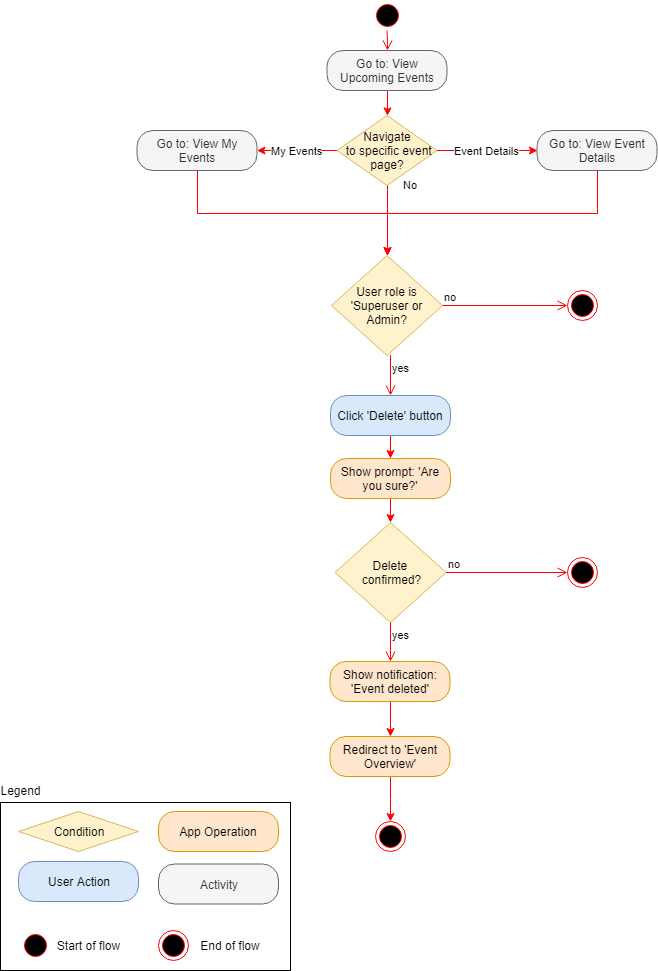

The diagram above was exported from draw.io. Its source (the exported page's mxGraphModel, read from the mxfile embedded in the PNG):
<mxGraphModel dx="1394" dy="834" grid="1" gridSize="10" guides="1" tooltips="1" connect="1" arrows="1" fold="1" page="1" pageScale="1" pageWidth="850" pageHeight="1100" math="0" shadow="0">
  <root>
    <mxCell id="4ZS3EpWpG1w66KFBzP2o-0" />
    <mxCell id="4ZS3EpWpG1w66KFBzP2o-1" parent="4ZS3EpWpG1w66KFBzP2o-0" />
    <mxCell id="grkCuLl1qtXvQZ5IGYe_-13" value="yes" style="edgeStyle=orthogonalEdgeStyle;html=1;align=left;verticalAlign=top;endArrow=open;endSize=8;strokeColor=#ff0000;entryX=0.5;entryY=0;entryDx=0;entryDy=0;" parent="4ZS3EpWpG1w66KFBzP2o-1" target="grkCuLl1qtXvQZ5IGYe_-17" edge="1">
      <mxGeometry x="-1" relative="1" as="geometry">
        <mxPoint x="407" y="402" as="targetPoint" />
        <mxPoint x="410" y="361.5994959949601" as="sourcePoint" />
      </mxGeometry>
    </mxCell>
    <mxCell id="SszZu4GhLbIaljiPz2G4-33" value="" style="edgeStyle=orthogonalEdgeStyle;rounded=0;orthogonalLoop=1;jettySize=auto;html=1;strokeColor=#FF0000;" edge="1" parent="4ZS3EpWpG1w66KFBzP2o-1" source="grkCuLl1qtXvQZ5IGYe_-17" target="SszZu4GhLbIaljiPz2G4-32">
      <mxGeometry relative="1" as="geometry" />
    </mxCell>
    <mxCell id="grkCuLl1qtXvQZ5IGYe_-17" value="Click 'Delete' button" style="rounded=1;whiteSpace=wrap;html=1;arcSize=40;fillColor=#dae8fc;strokeColor=#6c8ebf;" parent="4ZS3EpWpG1w66KFBzP2o-1" vertex="1">
      <mxGeometry x="350" y="402" width="120" height="40" as="geometry" />
    </mxCell>
    <mxCell id="SszZu4GhLbIaljiPz2G4-36" value="" style="edgeStyle=orthogonalEdgeStyle;rounded=0;orthogonalLoop=1;jettySize=auto;html=1;strokeColor=#FF0000;" edge="1" parent="4ZS3EpWpG1w66KFBzP2o-1" source="SszZu4GhLbIaljiPz2G4-32" target="Apd15werdiCsFyPC64wL-0">
      <mxGeometry relative="1" as="geometry" />
    </mxCell>
    <mxCell id="SszZu4GhLbIaljiPz2G4-32" value="Show prompt: 'Are you sure?'" style="rounded=1;whiteSpace=wrap;html=1;arcSize=40;fillColor=#ffe6cc;strokeColor=#d79b00;" vertex="1" parent="4ZS3EpWpG1w66KFBzP2o-1">
      <mxGeometry x="350" y="465" width="120" height="40" as="geometry" />
    </mxCell>
    <mxCell id="grkCuLl1qtXvQZ5IGYe_-23" value="" style="edgeStyle=orthogonalEdgeStyle;rounded=0;orthogonalLoop=1;jettySize=auto;html=1;strokeColor=#FF0000;" parent="4ZS3EpWpG1w66KFBzP2o-1" source="grkCuLl1qtXvQZ5IGYe_-20" target="grkCuLl1qtXvQZ5IGYe_-22" edge="1">
      <mxGeometry relative="1" as="geometry" />
    </mxCell>
    <mxCell id="grkCuLl1qtXvQZ5IGYe_-20" value="Show notification: 'Event deleted'" style="rounded=1;whiteSpace=wrap;html=1;arcSize=40;fillColor=#ffe6cc;strokeColor=#d79b00;" parent="4ZS3EpWpG1w66KFBzP2o-1" vertex="1">
      <mxGeometry x="349.5" y="668" width="120" height="40" as="geometry" />
    </mxCell>
    <mxCell id="umfJuTJtVZHdwFdXmKEv-2" value="" style="edgeStyle=orthogonalEdgeStyle;rounded=0;orthogonalLoop=1;jettySize=auto;html=1;strokeColor=#FF0000;entryX=0.5;entryY=0;entryDx=0;entryDy=0;" parent="4ZS3EpWpG1w66KFBzP2o-1" source="grkCuLl1qtXvQZ5IGYe_-22" target="umfJuTJtVZHdwFdXmKEv-0" edge="1">
      <mxGeometry relative="1" as="geometry">
        <mxPoint x="409.5" y="863" as="targetPoint" />
      </mxGeometry>
    </mxCell>
    <mxCell id="grkCuLl1qtXvQZ5IGYe_-22" value="Redirect to 'Event Overview'" style="rounded=1;whiteSpace=wrap;html=1;arcSize=40;fillColor=#ffe6cc;strokeColor=#d79b00;" parent="4ZS3EpWpG1w66KFBzP2o-1" vertex="1">
      <mxGeometry x="349.5" y="743" width="120" height="40" as="geometry" />
    </mxCell>
    <mxCell id="Apd15werdiCsFyPC64wL-0" value="Delete &lt;br&gt;confirmed?" style="rhombus;whiteSpace=wrap;html=1;fillColor=#fff2cc;strokeColor=#d6b656;aspect=fixed;" parent="4ZS3EpWpG1w66KFBzP2o-1" vertex="1">
      <mxGeometry x="354.5" y="529" width="111.11" height="100" as="geometry" />
    </mxCell>
    <mxCell id="Apd15werdiCsFyPC64wL-1" value="no" style="edgeStyle=orthogonalEdgeStyle;html=1;align=left;verticalAlign=bottom;endArrow=open;endSize=8;strokeColor=#ff0000;entryX=0;entryY=0.5;entryDx=0;entryDy=0;" parent="4ZS3EpWpG1w66KFBzP2o-1" source="Apd15werdiCsFyPC64wL-0" target="Apd15werdiCsFyPC64wL-3" edge="1">
      <mxGeometry x="-1" relative="1" as="geometry">
        <mxPoint x="716.5" y="573" as="targetPoint" />
      </mxGeometry>
    </mxCell>
    <mxCell id="Apd15werdiCsFyPC64wL-2" value="yes" style="edgeStyle=orthogonalEdgeStyle;html=1;align=left;verticalAlign=top;endArrow=open;endSize=8;strokeColor=#ff0000;" parent="4ZS3EpWpG1w66KFBzP2o-1" source="Apd15werdiCsFyPC64wL-0" target="grkCuLl1qtXvQZ5IGYe_-20" edge="1">
      <mxGeometry x="-1" relative="1" as="geometry">
        <mxPoint x="409.5" y="668" as="targetPoint" />
      </mxGeometry>
    </mxCell>
    <mxCell id="Apd15werdiCsFyPC64wL-3" value="" style="ellipse;html=1;shape=endState;fillColor=#000000;strokeColor=#ff0000;" parent="4ZS3EpWpG1w66KFBzP2o-1" vertex="1">
      <mxGeometry x="586.5" y="564" width="30" height="30" as="geometry" />
    </mxCell>
    <mxCell id="umfJuTJtVZHdwFdXmKEv-0" value="" style="ellipse;html=1;shape=endState;fillColor=#000000;strokeColor=#ff0000;" parent="4ZS3EpWpG1w66KFBzP2o-1" vertex="1">
      <mxGeometry x="394.5" y="828" width="30" height="30" as="geometry" />
    </mxCell>
    <mxCell id="3Q3mWXTx_NX49DIn4rwE-0" value="" style="rounded=0;whiteSpace=wrap;html=1;fillColor=none;" parent="4ZS3EpWpG1w66KFBzP2o-1" vertex="1">
      <mxGeometry x="20" y="809" width="290" height="168" as="geometry" />
    </mxCell>
    <mxCell id="3Q3mWXTx_NX49DIn4rwE-1" value="User Action" style="rounded=1;whiteSpace=wrap;html=1;arcSize=40;fillColor=#dae8fc;strokeColor=#6c8ebf;" parent="4ZS3EpWpG1w66KFBzP2o-1" vertex="1">
      <mxGeometry x="38" y="868" width="120" height="40" as="geometry" />
    </mxCell>
    <mxCell id="3Q3mWXTx_NX49DIn4rwE-2" value="Legend" style="text;html=1;strokeColor=none;fillColor=none;align=center;verticalAlign=middle;whiteSpace=wrap;rounded=0;" parent="4ZS3EpWpG1w66KFBzP2o-1" vertex="1">
      <mxGeometry x="20" y="787" width="40" height="20" as="geometry" />
    </mxCell>
    <mxCell id="3Q3mWXTx_NX49DIn4rwE-3" value="Activity" style="rounded=1;whiteSpace=wrap;html=1;arcSize=40;fillColor=#f5f5f5;strokeColor=#666666;fontColor=#333333;" parent="4ZS3EpWpG1w66KFBzP2o-1" vertex="1">
      <mxGeometry x="178" y="870.5" width="120" height="40" as="geometry" />
    </mxCell>
    <mxCell id="3Q3mWXTx_NX49DIn4rwE-4" value="Condition" style="rhombus;whiteSpace=wrap;html=1;fillColor=#fff2cc;strokeColor=#d6b656;" parent="4ZS3EpWpG1w66KFBzP2o-1" vertex="1">
      <mxGeometry x="38" y="818" width="120" height="40" as="geometry" />
    </mxCell>
    <mxCell id="3Q3mWXTx_NX49DIn4rwE-5" value="App Operation" style="rounded=1;whiteSpace=wrap;html=1;arcSize=40;fillColor=#ffe6cc;strokeColor=#d79b00;" parent="4ZS3EpWpG1w66KFBzP2o-1" vertex="1">
      <mxGeometry x="178" y="818" width="120" height="40" as="geometry" />
    </mxCell>
    <mxCell id="3Q3mWXTx_NX49DIn4rwE-6" value="" style="ellipse;html=1;shape=startState;fillColor=#000000;strokeColor=#ff0000;" parent="4ZS3EpWpG1w66KFBzP2o-1" vertex="1">
      <mxGeometry x="40" y="937" width="30" height="30" as="geometry" />
    </mxCell>
    <mxCell id="3Q3mWXTx_NX49DIn4rwE-7" value="" style="ellipse;html=1;shape=endState;fillColor=#000000;strokeColor=#ff0000;" parent="4ZS3EpWpG1w66KFBzP2o-1" vertex="1">
      <mxGeometry x="178" y="937" width="30" height="30" as="geometry" />
    </mxCell>
    <mxCell id="3Q3mWXTx_NX49DIn4rwE-8" value="Start of flow" style="text;html=1;strokeColor=none;fillColor=none;align=center;verticalAlign=middle;whiteSpace=wrap;rounded=0;" parent="4ZS3EpWpG1w66KFBzP2o-1" vertex="1">
      <mxGeometry x="70" y="942" width="75" height="20" as="geometry" />
    </mxCell>
    <mxCell id="3Q3mWXTx_NX49DIn4rwE-9" value="End of flow" style="text;html=1;strokeColor=none;fillColor=none;align=center;verticalAlign=middle;whiteSpace=wrap;rounded=0;" parent="4ZS3EpWpG1w66KFBzP2o-1" vertex="1">
      <mxGeometry x="215" y="942" width="70" height="20" as="geometry" />
    </mxCell>
    <mxCell id="SszZu4GhLbIaljiPz2G4-16" value="User role is 'Superuser or Admin?" style="rhombus;whiteSpace=wrap;html=1;fillColor=#fff2cc;strokeColor=#d6b656;aspect=fixed;" vertex="1" parent="4ZS3EpWpG1w66KFBzP2o-1">
      <mxGeometry x="351" y="262" width="111.11" height="100" as="geometry" />
    </mxCell>
    <mxCell id="SszZu4GhLbIaljiPz2G4-17" value="no" style="edgeStyle=orthogonalEdgeStyle;html=1;align=left;verticalAlign=bottom;endArrow=open;endSize=8;strokeColor=#ff0000;entryX=0;entryY=0.5;entryDx=0;entryDy=0;" edge="1" parent="4ZS3EpWpG1w66KFBzP2o-1" source="SszZu4GhLbIaljiPz2G4-16" target="SszZu4GhLbIaljiPz2G4-19">
      <mxGeometry x="-1" relative="1" as="geometry">
        <mxPoint x="520" y="312" as="targetPoint" />
      </mxGeometry>
    </mxCell>
    <mxCell id="SszZu4GhLbIaljiPz2G4-19" value="" style="ellipse;html=1;shape=endState;fillColor=#000000;strokeColor=#ff0000;" vertex="1" parent="4ZS3EpWpG1w66KFBzP2o-1">
      <mxGeometry x="586.5" y="297" width="30" height="30" as="geometry" />
    </mxCell>
    <mxCell id="SszZu4GhLbIaljiPz2G4-20" value="" style="ellipse;html=1;shape=startState;fillColor=#000000;strokeColor=#ff0000;" vertex="1" parent="4ZS3EpWpG1w66KFBzP2o-1">
      <mxGeometry x="391.5" y="7" width="30" height="30" as="geometry" />
    </mxCell>
    <mxCell id="SszZu4GhLbIaljiPz2G4-21" value="" style="edgeStyle=orthogonalEdgeStyle;html=1;verticalAlign=bottom;endArrow=open;endSize=8;strokeColor=#ff0000;entryX=0.5;entryY=0;entryDx=0;entryDy=0;" edge="1" parent="4ZS3EpWpG1w66KFBzP2o-1" source="SszZu4GhLbIaljiPz2G4-20" target="SszZu4GhLbIaljiPz2G4-23">
      <mxGeometry relative="1" as="geometry">
        <mxPoint x="406.5" y="103" as="targetPoint" />
      </mxGeometry>
    </mxCell>
    <mxCell id="SszZu4GhLbIaljiPz2G4-22" value="" style="edgeStyle=orthogonalEdgeStyle;rounded=0;orthogonalLoop=1;jettySize=auto;html=1;strokeColor=#FF0000;" edge="1" parent="4ZS3EpWpG1w66KFBzP2o-1" source="SszZu4GhLbIaljiPz2G4-23" target="SszZu4GhLbIaljiPz2G4-31">
      <mxGeometry relative="1" as="geometry" />
    </mxCell>
    <UserObject label="Go to: View Upcoming Events&lt;br&gt;" link="data:page/id,Ex7WgHcFHS8eePfZnIjG" id="SszZu4GhLbIaljiPz2G4-23">
      <mxCell style="rounded=1;whiteSpace=wrap;html=1;arcSize=40;fontColor=#333333;fillColor=#f5f5f5;strokeColor=#666666;" vertex="1" parent="4ZS3EpWpG1w66KFBzP2o-1">
        <mxGeometry x="346.5" y="57" width="120" height="40" as="geometry" />
      </mxCell>
    </UserObject>
    <mxCell id="SszZu4GhLbIaljiPz2G4-24" style="edgeStyle=orthogonalEdgeStyle;rounded=0;orthogonalLoop=1;jettySize=auto;html=1;entryX=0.5;entryY=0;entryDx=0;entryDy=0;strokeColor=#FF0000;exitX=0.5;exitY=1;exitDx=0;exitDy=0;" edge="1" parent="4ZS3EpWpG1w66KFBzP2o-1" source="SszZu4GhLbIaljiPz2G4-25" target="SszZu4GhLbIaljiPz2G4-16">
      <mxGeometry relative="1" as="geometry" />
    </mxCell>
    <UserObject label="Go to: View Event Details" link="data:page/id,MU-o6F8ER9swCAR2pC5b" id="SszZu4GhLbIaljiPz2G4-25">
      <mxCell style="rounded=1;whiteSpace=wrap;html=1;arcSize=40;fontColor=#333333;fillColor=#f5f5f5;strokeColor=#666666;" vertex="1" parent="4ZS3EpWpG1w66KFBzP2o-1">
        <mxGeometry x="556.5" y="137" width="120" height="40" as="geometry" />
      </mxCell>
    </UserObject>
    <mxCell id="SszZu4GhLbIaljiPz2G4-26" value="" style="edgeStyle=orthogonalEdgeStyle;rounded=0;orthogonalLoop=1;jettySize=auto;html=1;strokeColor=#FF0000;entryX=0.5;entryY=0;entryDx=0;entryDy=0;exitX=0.5;exitY=1;exitDx=0;exitDy=0;" edge="1" parent="4ZS3EpWpG1w66KFBzP2o-1" source="SszZu4GhLbIaljiPz2G4-27" target="SszZu4GhLbIaljiPz2G4-16">
      <mxGeometry relative="1" as="geometry">
        <mxPoint x="216.5" y="257" as="targetPoint" />
      </mxGeometry>
    </mxCell>
    <UserObject label="Go to: View My Events" link="data:page/id,MU-o6F8ER9swCAR2pC5b" id="SszZu4GhLbIaljiPz2G4-27">
      <mxCell style="rounded=1;whiteSpace=wrap;html=1;arcSize=40;fontColor=#333333;fillColor=#f5f5f5;strokeColor=#666666;" vertex="1" parent="4ZS3EpWpG1w66KFBzP2o-1">
        <mxGeometry x="156.5" y="137" width="120" height="40" as="geometry" />
      </mxCell>
    </UserObject>
    <mxCell id="SszZu4GhLbIaljiPz2G4-28" value="Event Details" style="edgeStyle=orthogonalEdgeStyle;rounded=0;orthogonalLoop=1;jettySize=auto;html=1;strokeColor=#FF0000;entryX=0;entryY=0.5;entryDx=0;entryDy=0;" edge="1" parent="4ZS3EpWpG1w66KFBzP2o-1" source="SszZu4GhLbIaljiPz2G4-31" target="SszZu4GhLbIaljiPz2G4-25">
      <mxGeometry relative="1" as="geometry">
        <mxPoint x="536.5" y="157" as="targetPoint" />
      </mxGeometry>
    </mxCell>
    <mxCell id="SszZu4GhLbIaljiPz2G4-29" value="My Events" style="edgeStyle=orthogonalEdgeStyle;rounded=0;orthogonalLoop=1;jettySize=auto;html=1;strokeColor=#FF0000;" edge="1" parent="4ZS3EpWpG1w66KFBzP2o-1" source="SszZu4GhLbIaljiPz2G4-31" target="SszZu4GhLbIaljiPz2G4-27">
      <mxGeometry relative="1" as="geometry" />
    </mxCell>
    <mxCell id="SszZu4GhLbIaljiPz2G4-30" value="No" style="edgeStyle=orthogonalEdgeStyle;rounded=0;orthogonalLoop=1;jettySize=auto;html=1;strokeColor=#FF0000;" edge="1" parent="4ZS3EpWpG1w66KFBzP2o-1" source="SszZu4GhLbIaljiPz2G4-31" target="SszZu4GhLbIaljiPz2G4-16">
      <mxGeometry x="-0.8488" y="24" relative="1" as="geometry">
        <Array as="points">
          <mxPoint x="407" y="197" />
          <mxPoint x="407" y="197" />
        </Array>
        <mxPoint x="-1" y="-5" as="offset" />
      </mxGeometry>
    </mxCell>
    <mxCell id="SszZu4GhLbIaljiPz2G4-31" value="Navigate&lt;br&gt;&amp;nbsp;to specific event page?" style="rhombus;whiteSpace=wrap;html=1;fillColor=#fff2cc;strokeColor=#d6b656;" vertex="1" parent="4ZS3EpWpG1w66KFBzP2o-1">
      <mxGeometry x="356.5" y="122" width="100" height="70" as="geometry" />
    </mxCell>
  </root>
</mxGraphModel>